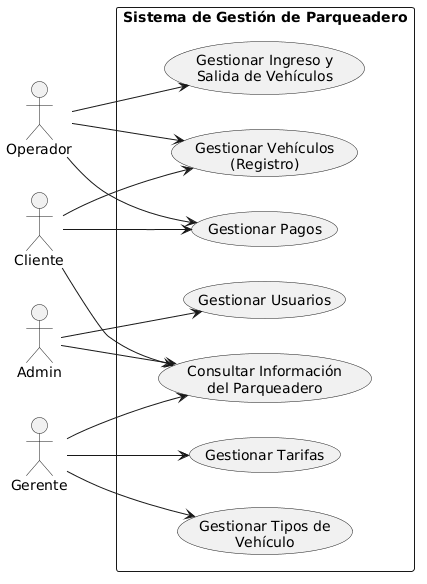

The diagram above was rendered by PlantUML. Its source (embedded in the PNG):
@startuml
left to right direction
skinparam packageStyle rectangle

actor "Cliente" as cliente
actor "Operador" as operador
actor "Admin" as admin
actor "Gerente" as gerente

rectangle "Sistema de Gestión de Parqueadero" {
  
  usecase "Gestionar Ingreso y\nSalida de Vehículos" as UC1
  usecase "Gestionar Pagos" as UC2
  usecase "Gestionar Vehículos\n(Registro)" as UC3
  usecase "Gestionar Tarifas" as UC4
  usecase "Gestionar Tipos de\nVehículo" as UC5
  usecase "Gestionar Usuarios" as UC6
  usecase "Consultar Información\ndel Parqueadero" as UC7

}

cliente --> UC2
cliente --> UC3
cliente --> UC7

operador --> UC1
operador --> UC2
operador --> UC3

admin --> UC6
admin --> UC7


gerente --> UC4
gerente --> UC5
gerente --> UC7
@enduml